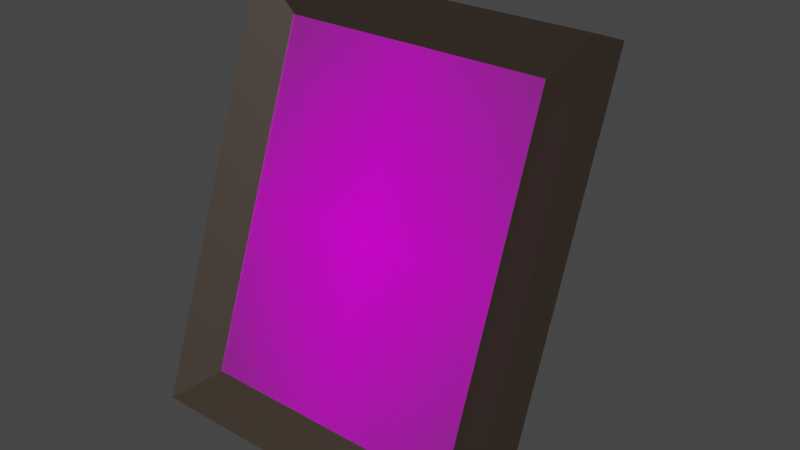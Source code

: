 # Source: pictureframe.blend  (saved by Blender 3.6.13; exported with 4.5.12 LTS)
import bpy
from mathutils import Matrix  # noqa: F401  (used for matrix-valued properties, if any)

bpy.ops.wm.read_factory_settings(use_empty=True)
scene = bpy.context.scene
scene.name = 'Scene'

# ---- collections
col_collection = bpy.data.collections.new('Collection'); scene.collection.children.link(col_collection)

# ---- images (referenced by path relative to the original .blend; pixels are not part of the script)
import os
ASSET_DIR = os.environ.get("B2B_ASSET_DIR", "")  # directory of the original .blend (textures are referenced by path, not embedded)
HERE = os.path.dirname(os.path.abspath(__file__))  # packed textures are extracted next to this script under _unpacked/

def load_image(name, relpath, width, height, colorspace="sRGB"):
    """Load a texture the original file referenced (path relative to the .blend, or extracted next to this script)."""
    p = next((c for c in (os.path.join(HERE, relpath), os.path.join(ASSET_DIR, relpath)) if relpath and os.path.exists(c)), "")
    if p:
        img = bpy.data.images.load(p, check_existing=True)
        img.name = name
    else:  # same state as the original file: an image datablock whose file is absent (Cycles renders it pink)
        img = bpy.data.images.new(name, width, height)
        img.source = "FILE"
        img.filepath = "//" + (relpath or name)
    img.colorspace_settings.name = colorspace
    return img
img_picture_png_001 = load_image('picture.png.001', 'picture.png', 1024, 1024, 'sRGB')

# ---- materials (node trees are filled in below, after node groups)
mat_wood = bpy.data.materials.new('wood')
mat_wood.use_transparent_shadow = False
mat_picture = bpy.data.materials.new('picture')
mat_picture.surface_render_method = 'BLENDED'
mat_picture.blend_method = 'BLEND'

# ---- material node trees
mat_wood.use_nodes = True; mat_wood.node_tree.nodes.clear()
_N = mat_wood.node_tree.nodes; _L = mat_wood.node_tree.links
n0 = _N.new('ShaderNodeBsdfPrincipled'); n0.name = 'Principled BSDF'; n0.location = (10, 300)
n0.distribution = 'GGX'
n0.subsurface_method = 'RANDOM_WALK_SKIN'
n0.inputs[0].default_value = (0.04084, 0.02909, 0.02055, 1.0)
n0.inputs[3].default_value = 1.45
n0.inputs[27].default_value = (0.0, 0.0, 0.0, 1.0)
n0.inputs[28].default_value = 1.0
n1 = _N.new('ShaderNodeOutputMaterial'); n1.name = 'Material Output'; n1.location = (300, 300)
_L.new(n0.outputs[0], n1.inputs[0])
n1.is_active_output = True
mat_picture.use_nodes = True; mat_picture.node_tree.nodes.clear()
_N = mat_picture.node_tree.nodes; _L = mat_picture.node_tree.links
n0 = _N.new('ShaderNodeOutputMaterial'); n0.name = 'Material Output'; n0.location = (300, 300)
n1 = _N.new('ShaderNodeTexImage'); n1.name = 'Image Texture'; n1.location = (-200, 300)
n1.image = img_picture_png_001
n1.extension = 'CLIP'
n2 = _N.new('ShaderNodeBsdfPrincipled'); n2.name = 'Principled BSDF'; n2.location = (0, 300)
n2.distribution = 'GGX'
n2.subsurface_method = 'RANDOM_WALK_SKIN'
n2.inputs[2].default_value = 0.0
n2.inputs[3].default_value = 1.45
n2.inputs[27].default_value = (0.0, 0.0, 0.0, 1.0)
n2.inputs[28].default_value = 1.0
_L.new(n1.outputs[0], n2.inputs[0])
_L.new(n1.outputs[1], n2.inputs[4])
_L.new(n2.outputs[0], n0.inputs[0])
n0.is_active_output = True

# ---- world
world_world = bpy.data.worlds.new('World'); scene.world = world_world
world_world.use_nodes = True; world_world.node_tree.nodes.clear()
_N = world_world.node_tree.nodes; _L = world_world.node_tree.links
n0 = _N.new('ShaderNodeOutputWorld'); n0.name = 'World Output'; n0.location = (300, 300)
n1 = _N.new('ShaderNodeBackground'); n1.name = 'Background'; n1.location = (10, 300)
n1.inputs[0].default_value = (0.05088, 0.05088, 0.05088, 1.0)
_L.new(n1.outputs[0], n0.inputs[0])
n0.is_active_output = True
world_world.color = (0.05088, 0.05088, 0.05088)
world_world.use_sun_shadow = False
world_world.sun_shadow_jitter_overblur = 0.0

# ---- meshes
me_cube_001 = bpy.data.meshes.new('Cube.001')
me_cube_001.from_pydata([(-0.5057, -0.2643, -0.5626), (-0.5057, 0.1608, 0.6004), (-0.5057, -0.1293, -0.612), (-0.5057, 0.2958, 0.5511), (0.5057, -0.2643, -0.5626), (0.5057, 0.1608, 0.6004), (0.5057, -0.1293, -0.612), (0.5057, 0.2958, 0.5511), (-0.3889, -0.1709, -0.4677), (-0.3889, 0.1709, 0.4677), (0.3889, 0.1709, 0.4677), (0.3889, -0.1709, -0.4677), (-0.3902, -0.176, -0.468), (0.3902, -0.176, -0.468), (-0.3902, 0.1672, 0.4712), (0.3902, 0.1672, 0.4712), (-0.1633, 0.5123, -0.6113), (-0.1633, 0.1087, 0.07171), (-0.1633, 0.5297, -0.601), (-0.1633, 0.126, 0.08194), (0.1633, 0.5123, -0.6113), (0.1633, 0.1087, 0.07171), (0.1633, 0.5297, -0.601), (0.1633, 0.126, 0.08194)], [], [(0, 1, 3, 2), (2, 3, 7, 6), (6, 7, 5, 4), (5, 1, 9, 10), (2, 6, 4, 0), (7, 3, 1, 5), (11, 10, 9, 8), (4, 5, 10, 11), (1, 0, 8, 9), (0, 4, 11, 8), (12, 13, 15, 14), (16, 17, 19, 18), (18, 19, 23, 22), (22, 23, 21, 20), (20, 21, 17, 16), (18, 22, 20, 16), (23, 19, 17, 21)])
me_cube_001.polygons.foreach_set('material_index', [0, 0, 0, 0, 0, 0, 0, 0, 0, 0, 1, 0, 0, 0, 0, 0, 0])
_uv = me_cube_001.uv_layers.new(name='UVMap')
_uv.uv.foreach_set('vector', [0.375, 0.0, 0.625, 0.0, 0.625, 0.25, 0.375, 0.25, 0.375, 0.25, 0.625, 0.25, 0.625, 0.5, 0.375, 0.5, 0.375, 0.5, 0.625, 0.5, 0.625, 0.75, 0.375, 0.75, 0.625, 0.75, 0.875, 0.75, 0.875, 0.75, 0.625, 0.75, 0.125, 0.5, 0.375, 0.5, 0.375, 0.75, 0.125, 0.75, 0.625, 0.5, 0.875, 0.5, 0.875, 0.75, 0.625, 0.75, 0.375, 0.75, 0.625, 0.75, 0.625, 1.0, 0.375, 1.0, 0.375, 0.75, 0.625, 0.75, 0.625, 0.75, 0.375, 0.75, 0.625, 0.0, 0.375, 0.0, 0.375, 0.0, 0.625, 0.0, 0.125, 0.75, 0.375, 0.75, 0.375, 0.75, 0.125, 0.75, 0.0, 0.0, 1.0, 0.0, 1.0, 1.0, 0.0, 1.0, 0.375, 0.0, 0.625, 0.0, 0.625, 0.25, 0.375, 0.25, 0.375, 0.25, 0.625, 0.25, 0.625, 0.5, 0.375, 0.5, 0.375, 0.5, 0.625, 0.5, 0.625, 0.75, 0.375, 0.75, 0.375, 0.75, 0.625, 0.75, 0.625, 1.0, 0.375, 1.0, 0.125, 0.5, 0.375, 0.5, 0.375, 0.75, 0.125, 0.75, 0.625, 0.5, 0.875, 0.5, 0.875, 0.75, 0.625, 0.75])
me_cube_001.materials.append(mat_wood)
me_cube_001.materials.append(mat_picture)
me_cube_001.update()

# ---- objects
ob_cube = bpy.data.objects.new('Cube', me_cube_001)

# ---- transforms, parenting, visibility, modifiers, constraints
ob_cube.location = (-1.36e-16, -0.2923, 0.6125)

# ---- collection membership
col_collection.objects.link(ob_cube)

# ---- scene / render settings (as saved in the file)
scene.frame_start = 1; scene.frame_end = 250; scene.frame_set(1)
scene.render.engine = 'BLENDER_EEVEE_NEXT'
scene.cycles.sampling_pattern = 'TABULATED_SOBOL'
scene.view_settings.view_transform = 'Filmic'
bpy.context.view_layer.update()

# ---- added for rendering (the .blend has no active camera and no usable light): camera, sun
cam_auto = bpy.data.cameras.new('AutoCamera')
cam_auto.lens = 50.0
cam_auto.sensor_width = 36.0
cam_auto.clip_end = 1000.0
ob_auto_camera = bpy.data.objects.new('AutoCamera', cam_auto)
scene.collection.objects.link(ob_auto_camera)
ob_auto_camera.location = (1.6351, -2.1217, 1.91481)
ob_auto_camera.rotation_euler = (1.09748, -7.21219e-08, 0.694738)
scene.camera = ob_auto_camera
light_auto_sun = bpy.data.lights.new('AutoSun', 'SUN')
light_auto_sun.energy = 3.0
light_auto_sun.angle = 0.0523599
ob_auto_sun = bpy.data.objects.new('AutoSun', light_auto_sun)
scene.collection.objects.link(ob_auto_sun)
ob_auto_sun.rotation_euler = (0.872665, 0.174533, 0.523599)
bpy.context.view_layer.update()
